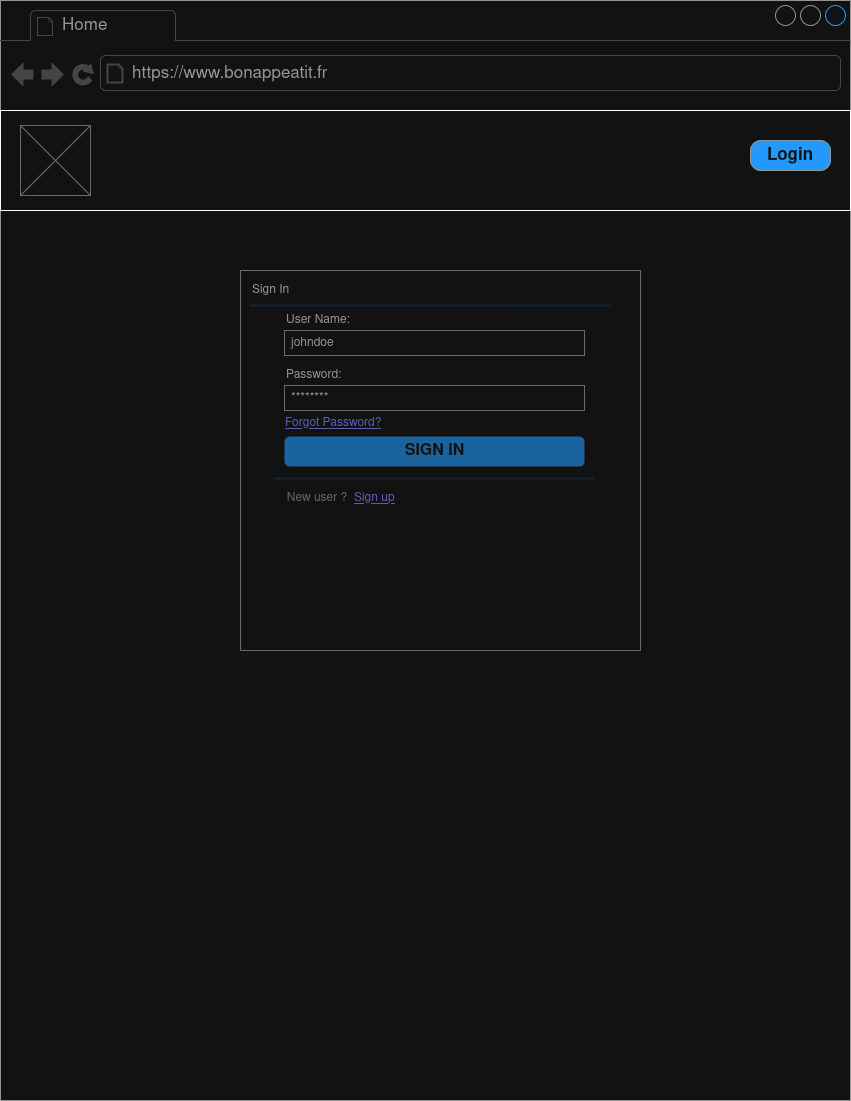

The diagram above was exported from draw.io. Its source (the exported page's mxGraphModel, read from the mxfile embedded in the PNG):
<mxGraphModel dx="1426" dy="797" grid="1" gridSize="10" guides="1" tooltips="1" connect="1" arrows="1" fold="1" page="1" pageScale="1" pageWidth="850" pageHeight="1100" math="0" shadow="0">
  <root>
    <mxCell id="0" />
    <mxCell id="1" parent="0" />
    <mxCell id="IadbMeevf03XnhBrfUi4-1" value="" style="strokeWidth=1;shadow=0;dashed=0;align=center;html=1;shape=mxgraph.mockup.containers.browserWindow;rSize=0;strokeColor=#666666;strokeColor2=#008cff;strokeColor3=#c4c4c4;mainText=,;recursiveResize=0;" parent="1" vertex="1">
      <mxGeometry width="850" height="1100" as="geometry" />
    </mxCell>
    <mxCell id="IadbMeevf03XnhBrfUi4-2" value="Home" style="strokeWidth=1;shadow=0;dashed=0;align=center;html=1;shape=mxgraph.mockup.containers.anchor;fontSize=17;fontColor=#666666;align=left;whiteSpace=wrap;" parent="IadbMeevf03XnhBrfUi4-1" vertex="1">
      <mxGeometry x="60" y="12" width="110" height="26" as="geometry" />
    </mxCell>
    <mxCell id="IadbMeevf03XnhBrfUi4-3" value="https://www.bonappeatit.fr" style="strokeWidth=1;shadow=0;dashed=0;align=center;html=1;shape=mxgraph.mockup.containers.anchor;rSize=0;fontSize=17;fontColor=#666666;align=left;" parent="IadbMeevf03XnhBrfUi4-1" vertex="1">
      <mxGeometry x="130" y="60" width="250" height="26" as="geometry" />
    </mxCell>
    <mxCell id="sArDygP2SWiCbv7uEsUI-2" value="" style="rounded=0;whiteSpace=wrap;html=1;" parent="IadbMeevf03XnhBrfUi4-1" vertex="1">
      <mxGeometry y="110" width="850" height="100" as="geometry" />
    </mxCell>
    <mxCell id="sArDygP2SWiCbv7uEsUI-3" value="Login" style="strokeWidth=1;shadow=0;dashed=0;align=center;html=1;shape=mxgraph.mockup.buttons.button;strokeColor=#666666;fontColor=#ffffff;mainText=;buttonStyle=round;fontSize=17;fontStyle=1;fillColor=#008cff;whiteSpace=wrap;" parent="IadbMeevf03XnhBrfUi4-1" vertex="1">
      <mxGeometry x="750" y="140" width="80" height="30" as="geometry" />
    </mxCell>
    <mxCell id="sArDygP2SWiCbv7uEsUI-4" value="" style="verticalLabelPosition=bottom;shadow=0;dashed=0;align=center;html=1;verticalAlign=top;strokeWidth=1;shape=mxgraph.mockup.graphics.simpleIcon;strokeColor=#999999;" parent="IadbMeevf03XnhBrfUi4-1" vertex="1">
      <mxGeometry x="20" y="125" width="70" height="70" as="geometry" />
    </mxCell>
    <mxCell id="Ejg-tMhzFwqjGB6Roqcw-1" value="" style="strokeWidth=1;shadow=0;dashed=0;align=center;html=1;shape=mxgraph.mockup.forms.rrect;rSize=0;strokeColor=#999999;fillColor=#ffffff;" parent="1" vertex="1">
      <mxGeometry x="240" y="270" width="400" height="380" as="geometry" />
    </mxCell>
    <mxCell id="Ejg-tMhzFwqjGB6Roqcw-2" value="Sign In" style="strokeWidth=1;shadow=0;dashed=0;align=center;html=1;shape=mxgraph.mockup.forms.anchor;fontSize=12;fontColor=#666666;align=left;resizeWidth=1;spacingLeft=0;" parent="Ejg-tMhzFwqjGB6Roqcw-1" vertex="1">
      <mxGeometry width="200" height="20" relative="1" as="geometry">
        <mxPoint x="10" y="10" as="offset" />
      </mxGeometry>
    </mxCell>
    <mxCell id="Ejg-tMhzFwqjGB6Roqcw-3" value="" style="shape=line;strokeColor=#ddeeff;strokeWidth=2;html=1;resizeWidth=1;" parent="Ejg-tMhzFwqjGB6Roqcw-1" vertex="1">
      <mxGeometry width="360" height="10" relative="1" as="geometry">
        <mxPoint x="10" y="30" as="offset" />
      </mxGeometry>
    </mxCell>
    <mxCell id="Ejg-tMhzFwqjGB6Roqcw-4" value="User Name:" style="strokeWidth=1;shadow=0;dashed=0;align=center;html=1;shape=mxgraph.mockup.forms.anchor;fontSize=12;fontColor=#666666;align=left;resizeWidth=1;spacingLeft=0;" parent="Ejg-tMhzFwqjGB6Roqcw-1" vertex="1">
      <mxGeometry width="200" height="20" relative="1" as="geometry">
        <mxPoint x="44" y="40" as="offset" />
      </mxGeometry>
    </mxCell>
    <mxCell id="Ejg-tMhzFwqjGB6Roqcw-5" value="johndoe" style="strokeWidth=1;shadow=0;dashed=0;align=center;html=1;shape=mxgraph.mockup.forms.rrect;rSize=0;strokeColor=#999999;fontColor=#666666;align=left;spacingLeft=5;resizeWidth=1;" parent="Ejg-tMhzFwqjGB6Roqcw-1" vertex="1">
      <mxGeometry width="300" height="25" relative="1" as="geometry">
        <mxPoint x="44" y="60" as="offset" />
      </mxGeometry>
    </mxCell>
    <mxCell id="Ejg-tMhzFwqjGB6Roqcw-6" value="Password:" style="strokeWidth=1;shadow=0;dashed=0;align=center;html=1;shape=mxgraph.mockup.forms.anchor;fontSize=12;fontColor=#666666;align=left;resizeWidth=1;spacingLeft=0;" parent="Ejg-tMhzFwqjGB6Roqcw-1" vertex="1">
      <mxGeometry width="200" height="20" relative="1" as="geometry">
        <mxPoint x="44" y="95" as="offset" />
      </mxGeometry>
    </mxCell>
    <mxCell id="Ejg-tMhzFwqjGB6Roqcw-7" value="********" style="strokeWidth=1;shadow=0;dashed=0;align=center;html=1;shape=mxgraph.mockup.forms.rrect;rSize=0;strokeColor=#999999;fontColor=#666666;align=left;spacingLeft=5;resizeWidth=1;" parent="Ejg-tMhzFwqjGB6Roqcw-1" vertex="1">
      <mxGeometry width="300" height="25" relative="1" as="geometry">
        <mxPoint x="44" y="115" as="offset" />
      </mxGeometry>
    </mxCell>
    <mxCell id="Ejg-tMhzFwqjGB6Roqcw-8" value="SIGN IN" style="strokeWidth=1;shadow=0;dashed=0;align=center;html=1;shape=mxgraph.mockup.forms.rrect;rSize=5;strokeColor=none;fontColor=#ffffff;fillColor=#66bbff;fontSize=16;fontStyle=1;" parent="Ejg-tMhzFwqjGB6Roqcw-1" vertex="1">
      <mxGeometry y="1" width="300" height="30" relative="1" as="geometry">
        <mxPoint x="44" y="-214" as="offset" />
      </mxGeometry>
    </mxCell>
    <mxCell id="Ejg-tMhzFwqjGB6Roqcw-9" value="Forgot Password?" style="strokeWidth=1;shadow=0;dashed=0;align=center;html=1;shape=mxgraph.mockup.forms.anchor;fontSize=12;fontColor=#9999ff;align=left;spacingLeft=0;fontStyle=4;resizeWidth=1;" parent="Ejg-tMhzFwqjGB6Roqcw-1" vertex="1">
      <mxGeometry y="1" width="300" height="20" relative="1" as="geometry">
        <mxPoint x="43" y="-237" as="offset" />
      </mxGeometry>
    </mxCell>
    <mxCell id="Ejg-tMhzFwqjGB6Roqcw-10" value="" style="shape=line;strokeColor=#ddeeff;strokeWidth=2;html=1;resizeWidth=1;" parent="Ejg-tMhzFwqjGB6Roqcw-1" vertex="1">
      <mxGeometry y="1" width="320" height="10" relative="1" as="geometry">
        <mxPoint x="33" y="-177" as="offset" />
      </mxGeometry>
    </mxCell>
    <mxCell id="Ejg-tMhzFwqjGB6Roqcw-13" value="Sign up" style="strokeWidth=1;shadow=0;dashed=0;align=center;html=1;shape=mxgraph.mockup.forms.anchor;fontSize=12;fontColor=#9999ff;align=left;spacingLeft=0;fontStyle=4;resizeWidth=1;" parent="Ejg-tMhzFwqjGB6Roqcw-1" vertex="1">
      <mxGeometry y="1" width="120" height="20" relative="1" as="geometry">
        <mxPoint x="112" y="-162" as="offset" />
      </mxGeometry>
    </mxCell>
    <mxCell id="Ejg-tMhzFwqjGB6Roqcw-14" value="New user ?" style="text;html=1;align=center;verticalAlign=middle;whiteSpace=wrap;rounded=0;fontColor=light-dark(#000000,#666666);" parent="Ejg-tMhzFwqjGB6Roqcw-1" vertex="1">
      <mxGeometry x="40" y="213" width="74" height="30" as="geometry" />
    </mxCell>
  </root>
</mxGraphModel>